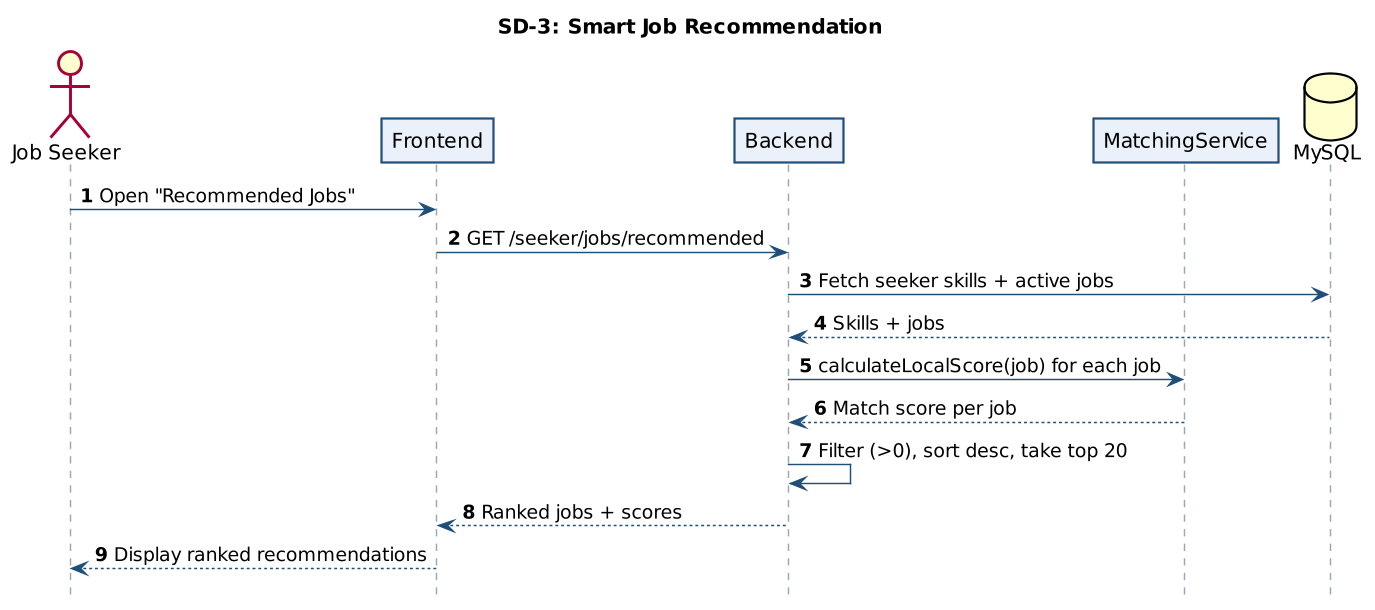

The diagram above was rendered by PlantUML. Its source (embedded in the PNG):
@startuml
skinparam dpi 140
skinparam shadowing false
skinparam defaultFontName Arial
hide footbox
autonumber
skinparam sequenceArrowColor #1F4E79
skinparam sequenceParticipantBorderColor #1F4E79
skinparam sequenceParticipantBackgroundColor #EAF1FB
skinparam sequenceLifeLineBorderColor #9AA7B5
title SD-3: Smart Job Recommendation
actor "Job Seeker" as U
participant "Frontend" as FE
participant "Backend" as BE
participant "MatchingService" as MS
database "MySQL" as DB
U -> FE : Open "Recommended Jobs"
FE -> BE : GET /seeker/jobs/recommended
BE -> DB : Fetch seeker skills + active jobs
DB --> BE : Skills + jobs
BE -> MS : calculateLocalScore(job) for each job
MS --> BE : Match score per job
BE -> BE : Filter (>0), sort desc, take top 20
BE --> FE : Ranked jobs + scores
FE --> U : Display ranked recommendations
@enduml